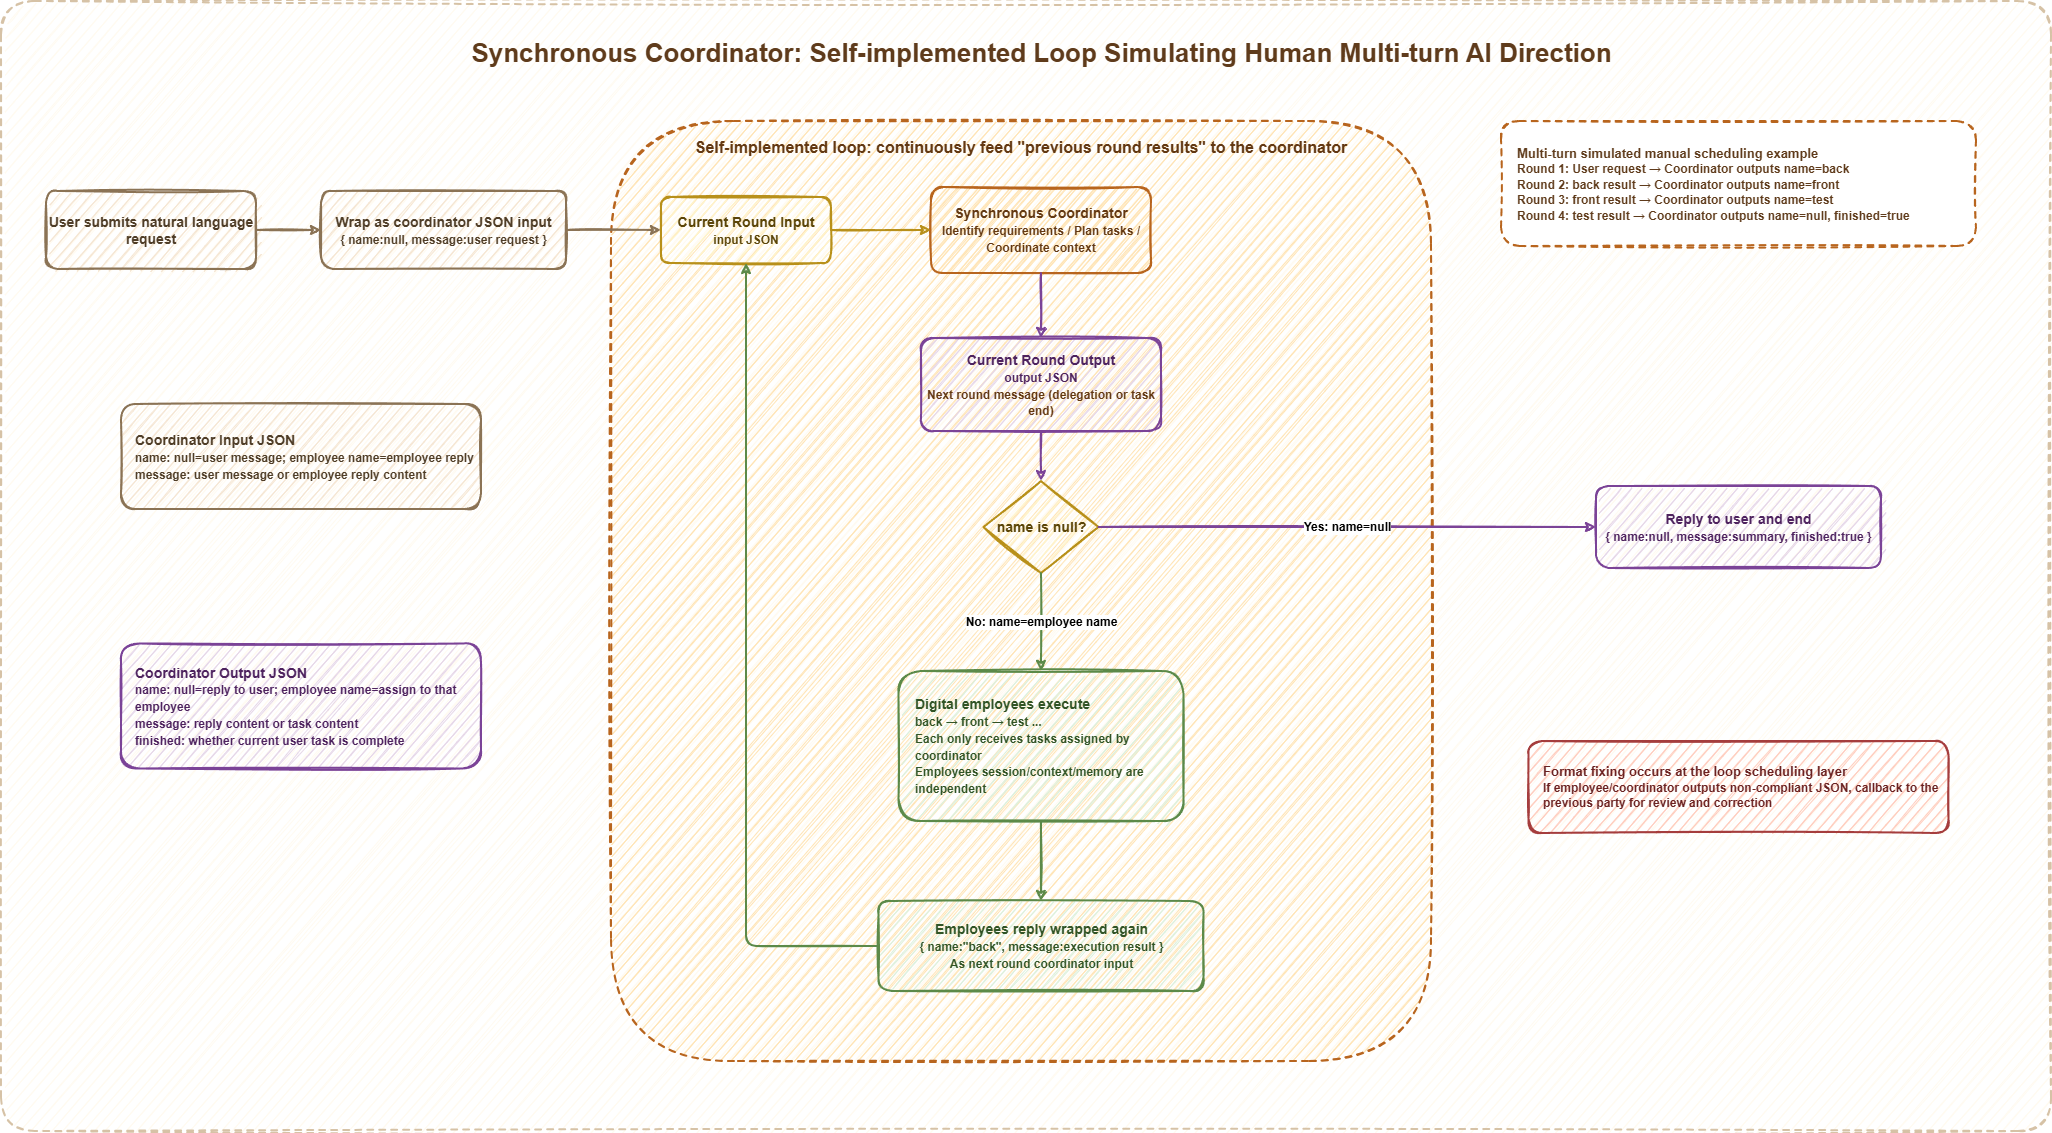

The diagram above was exported from draw.io. Its source (the exported page's mxGraphModel, read from the mxfile embedded in the PNG):
<mxGraphModel dx="2111" dy="1245" grid="1" gridSize="10" guides="1" tooltips="1" connect="1" arrows="1" fold="1" page="1" pageScale="1" pageWidth="1700" pageHeight="1060" math="0" shadow="0">
  <root>
    <mxCell id="0" />
    <mxCell id="1" parent="0" />
    <mxCell id="bg" parent="1" style="rounded=1;whiteSpace=wrap;html=1;fillColor=#fffaf0;strokeColor=#d6c2a6;dashed=1;sketch=1;strokeWidth=2;arcSize=3;" value="" vertex="1">
      <mxGeometry height="1130" width="2050" x="30" y="160" as="geometry" />
    </mxCell>
    <mxCell id="title" parent="1" style="text;html=1;strokeColor=none;fillColor=none;align=center;verticalAlign=middle;whiteSpace=wrap;fontSize=26;fontStyle=1;fontColor=#5f3b1b;" value="Synchronous Coordinator: Self-implemented Loop Simulating Human Multi-turn AI Direction" vertex="1">
      <mxGeometry height="44" width="1165" x="487.5" y="190" as="geometry" />
    </mxCell>
    <mxCell id="inputSpec" parent="1" style="rounded=1;whiteSpace=wrap;html=1;fillColor=#f5e6d3;strokeColor=#8b7355;sketch=1;strokeWidth=2;fontSize=14;fontStyle=1;fontColor=#4f3d27;align=left;spacingLeft=12;" value="Coordinator Input JSON&lt;br&gt;&lt;font style=&quot;font-size:12px&quot;&gt;name: null=user message; employee name=employee reply&lt;br&gt;message: user message or employee reply content&lt;/font&gt;" vertex="1">
      <mxGeometry height="105" width="360" x="150" y="563" as="geometry" />
    </mxCell>
    <mxCell id="outputSpec" parent="1" style="rounded=1;whiteSpace=wrap;html=1;fillColor=#e6d7e8;strokeColor=#7b4397;sketch=1;strokeWidth=2;fontSize=14;fontStyle=1;fontColor=#4e235f;align=left;spacingLeft=12;" value="Coordinator Output JSON&lt;br&gt;&lt;font style=&quot;font-size:12px&quot;&gt;name: null=reply to user; employee name=assign to that employee&lt;br&gt;message: reply content or task content&lt;br&gt;finished: whether current user task is complete&lt;/font&gt;" vertex="1">
      <mxGeometry height="125" width="360" x="150" y="802.5" as="geometry" />
    </mxCell>
    <mxCell id="user" parent="1" style="rounded=1;whiteSpace=wrap;html=1;fillColor=#f5e6d3;strokeColor=#8b7355;sketch=1;strokeWidth=2;fontSize=14;fontColor=#4f3d27;" value="&lt;b&gt;User submits natural language request&lt;/b&gt;" vertex="1">
      <mxGeometry height="78" width="210" x="75" y="350" as="geometry" />
    </mxCell>
    <mxCell id="wrapUser" parent="1" style="rounded=1;whiteSpace=wrap;html=1;fillColor=#f5e6d3;strokeColor=#8b7355;sketch=1;strokeWidth=2;fontSize=14;fontColor=#4f3d27;" value="&lt;b&gt;Wrap as coordinator JSON input&lt;br&gt;&lt;font style=&quot;font-size:12px&quot;&gt;{ name:null, message:user request }&lt;/font&gt;&lt;/b&gt;" vertex="1">
      <mxGeometry height="78" width="245" x="350" y="350" as="geometry" />
    </mxCell>
    <mxCell id="loopZone" parent="1" style="rounded=1;whiteSpace=wrap;html=1;fillColor=#ffe4b5;strokeColor=#b8651e;dashed=1;sketch=1;strokeWidth=2;fontSize=16;fontStyle=1;fontColor=#633812;verticalAlign=top;spacingTop=10;" value="Self-implemented loop: continuously feed &quot;previous round results&quot; to the coordinator" vertex="1">
      <mxGeometry height="940" width="820" x="640" y="280" as="geometry" />
    </mxCell>
    <mxCell id="coordIn" parent="1" style="rounded=1;whiteSpace=wrap;html=1;fillColor=#fff4cc;strokeColor=#b8901a;sketch=1;strokeWidth=2;fontSize=14;fontColor=#5b4508;" value="&lt;b&gt;Current Round Input&lt;br&gt;&lt;font style=&quot;font-size:12px&quot;&gt;input JSON&lt;/font&gt;&lt;/b&gt;" vertex="1">
      <mxGeometry height="66" width="170" x="690" y="356" as="geometry" />
    </mxCell>
    <mxCell id="coordinator" parent="1" style="rounded=1;whiteSpace=wrap;html=1;fillColor=#ffe4b5;strokeColor=#b8651e;sketch=1;strokeWidth=2;fontSize=14;fontStyle=1;fontColor=#633812;" value="Synchronous Coordinator&lt;br&gt;&lt;font style=&quot;font-size:12px&quot;&gt;Identify requirements / Plan tasks / Coordinate context&lt;br&gt;&lt;/font&gt;" vertex="1">
      <mxGeometry height="86" width="220" x="960" y="346" as="geometry" />
    </mxCell>
    <mxCell id="coordOut" parent="1" style="rounded=1;whiteSpace=wrap;html=1;fillColor=#e6d7e8;strokeColor=#7b4397;sketch=1;strokeWidth=2;fontSize=14;fontColor=#4e235f;" value="&lt;b&gt;Current Round Output&lt;br&gt;&lt;font style=&quot;font-size:12px&quot;&gt;output JSON&lt;/font&gt;&lt;/b&gt;&lt;div&gt;&lt;font style=&quot;font-size:12px&quot;&gt;&lt;span style=&quot;color: rgb(99, 56, 18);&quot;&gt;&lt;b&gt;Next round message (delegation or task end)&lt;/b&gt;&lt;/span&gt;&lt;/font&gt;&lt;/div&gt;" vertex="1">
      <mxGeometry height="93" width="240" x="950" y="497" as="geometry" />
    </mxCell>
    <mxCell id="decision" parent="1" style="rhombus;whiteSpace=wrap;html=1;fillColor=#fff4cc;strokeColor=#b8901a;sketch=1;strokeWidth=2;fontSize=14;fontStyle=1;fontColor=#5b4508;" value="name is null?" vertex="1">
      <mxGeometry height="92" width="115" x="1012.5" y="640" as="geometry" />
    </mxCell>
    <mxCell id="workerPool" parent="1" style="rounded=1;whiteSpace=wrap;html=1;fillColor=#def0dc;strokeColor=#5c8a49;sketch=1;strokeWidth=2;fontSize=14;fontStyle=1;fontColor=#315426;align=left;spacingLeft=14;" value="Digital employees execute&lt;br&gt;&lt;font style=&quot;font-size:12px&quot;&gt;back → front → test ...&lt;br&gt;Each only receives tasks assigned by coordinator&lt;br&gt;Employees session/context/memory are independent&lt;/font&gt;" vertex="1">
      <mxGeometry height="150" width="285" x="927.5" y="830" as="geometry" />
    </mxCell>
    <mxCell id="wrapWorker" parent="1" style="rounded=1;whiteSpace=wrap;html=1;fillColor=#def0dc;strokeColor=#5c8a49;sketch=1;strokeWidth=2;fontSize=14;fontColor=#315426;" value="&lt;b&gt;Employees reply wrapped again&lt;br&gt;&lt;font style=&quot;font-size:12px&quot;&gt;{ name:&quot;back&quot;, message:execution result }&lt;br&gt;As next round coordinator input&lt;/font&gt;&lt;/b&gt;" vertex="1">
      <mxGeometry height="90" width="325" x="907.5" y="1060" as="geometry" />
    </mxCell>
    <mxCell id="final" parent="1" style="rounded=1;whiteSpace=wrap;html=1;fillColor=#e6d7e8;strokeColor=#7b4397;sketch=1;strokeWidth=2;fontSize=14;fontStyle=1;fontColor=#4e235f;" value="Reply to user and end&lt;br&gt;&lt;font style=&quot;font-size:12px&quot;&gt;{ name:null, message:summary, finished:true }&lt;/font&gt;" vertex="1">
      <mxGeometry height="82" width="285" x="1625" y="645" as="geometry" />
    </mxCell>
    <mxCell id="formatFix" parent="1" style="rounded=1;whiteSpace=wrap;html=1;fillColor=#ffcdbf;strokeColor=#a53d3d;sketch=1;strokeWidth=2;fontSize=13;fontColor=#6b2222;align=left;spacingLeft=12;" value="&lt;b&gt;Format fixing occurs at the loop scheduling layer&lt;br&gt;&lt;font style=&quot;font-size:12px&quot;&gt;If employee/&lt;/font&gt;&lt;/b&gt;&lt;b&gt;&lt;font style=&quot;font-size: 12px;&quot;&gt;coordinator&lt;/font&gt;&lt;/b&gt;&lt;b&gt;&lt;font style=&quot;font-size:12px&quot;&gt;&amp;nbsp;outputs non-compliant JSON, callback to the previous party for review and correction&lt;/font&gt;&lt;/b&gt;" vertex="1">
      <mxGeometry height="92" width="420" x="1557.5" y="900" as="geometry" />
    </mxCell>
    <mxCell id="rounds" parent="1" style="rounded=1;whiteSpace=wrap;html=1;fillColor=#ffffff;strokeColor=#b8651e;dashed=1;sketch=1;strokeWidth=2;fontSize=13;fontColor=#5f3b1b;align=left;spacingLeft=14;" value="&lt;b&gt;Multi-turn simulated manual scheduling example&lt;br&gt;&lt;font style=&quot;font-size:12px&quot;&gt;Round 1: User request → Coordinator outputs name=back&lt;br&gt;Round 2: back result → Coordinator outputs name=front&lt;br&gt;Round 3: front result → Coordinator outputs name=test&lt;br&gt;Round 4: test result → Coordinator outputs name=null, finished=true&lt;/font&gt;&lt;/b&gt;" vertex="1">
      <mxGeometry height="125" width="475" x="1530" y="280" as="geometry" />
    </mxCell>
    <mxCell id="e1" edge="1" parent="1" source="user" style="edgeStyle=orthogonalEdgeStyle;rounded=1;html=1;sketch=1;strokeWidth=2;strokeColor=#8b7355;endArrow=classic;endFill=1;" target="wrapUser" value="">
      <mxGeometry relative="1" as="geometry" />
    </mxCell>
    <mxCell id="e2" edge="1" parent="1" source="wrapUser" style="edgeStyle=orthogonalEdgeStyle;rounded=1;html=1;sketch=1;strokeWidth=2;strokeColor=#8b7355;endArrow=classic;endFill=1;" target="coordIn" value="">
      <mxGeometry relative="1" as="geometry" />
    </mxCell>
    <mxCell id="e3" edge="1" parent="1" source="coordIn" style="edgeStyle=orthogonalEdgeStyle;rounded=1;html=1;sketch=1;strokeWidth=2;strokeColor=#b8901a;endArrow=classic;endFill=1;" target="coordinator" value="">
      <mxGeometry relative="1" as="geometry" />
    </mxCell>
    <mxCell id="e4" edge="1" parent="1" source="coordinator" style="edgeStyle=orthogonalEdgeStyle;rounded=1;html=1;sketch=1;strokeWidth=2;strokeColor=#7b4397;endArrow=classic;endFill=1;" target="coordOut" value="">
      <mxGeometry relative="1" as="geometry" />
    </mxCell>
    <mxCell id="e5" edge="1" parent="1" source="coordOut" style="edgeStyle=orthogonalEdgeStyle;rounded=1;html=1;sketch=1;strokeWidth=2;strokeColor=#7b4397;endArrow=classic;endFill=1;" target="decision" value="">
      <mxGeometry relative="1" as="geometry" />
    </mxCell>
    <mxCell id="e6" edge="1" parent="1" source="decision" style="edgeStyle=orthogonalEdgeStyle;rounded=1;html=1;sketch=1;strokeWidth=2;strokeColor=#5c8a49;endArrow=classic;endFill=1;fontSize=12;" target="workerPool" value="&lt;b&gt;No: name=employee name&lt;/b&gt;">
      <mxGeometry relative="1" as="geometry" />
    </mxCell>
    <mxCell id="e7" edge="1" parent="1" source="workerPool" style="edgeStyle=orthogonalEdgeStyle;rounded=1;html=1;sketch=1;strokeWidth=2;strokeColor=#5c8a49;endArrow=classic;endFill=1;" target="wrapWorker" value="">
      <mxGeometry relative="1" as="geometry" />
    </mxCell>
    <mxCell id="e9" edge="1" parent="1" source="decision" style="edgeStyle=orthogonalEdgeStyle;rounded=1;html=1;sketch=1;strokeWidth=2;strokeColor=#7b4397;endArrow=classic;endFill=1;fontSize=12;entryX=0;entryY=0.5;entryDx=0;entryDy=0;" target="final" value="&lt;b&gt;Yes: name=null&lt;/b&gt;">
      <mxGeometry relative="1" as="geometry" />
    </mxCell>
    <mxCell id="wKc3MUtMvauFswb1nLbj-1" edge="1" parent="1" source="wrapWorker" style="edgeStyle=orthogonalEdgeStyle;rounded=1;html=1;sketch=1;strokeWidth=2;strokeColor=#5c8a49;endArrow=classic;endFill=1;exitX=0;exitY=0.5;exitDx=0;exitDy=0;entryX=0.5;entryY=1;entryDx=0;entryDy=0;" target="coordIn" value="">
      <mxGeometry relative="1" as="geometry">
        <mxPoint x="790" y="740" as="sourcePoint" />
        <mxPoint x="790" y="820" as="targetPoint" />
      </mxGeometry>
    </mxCell>
  </root>
</mxGraphModel>